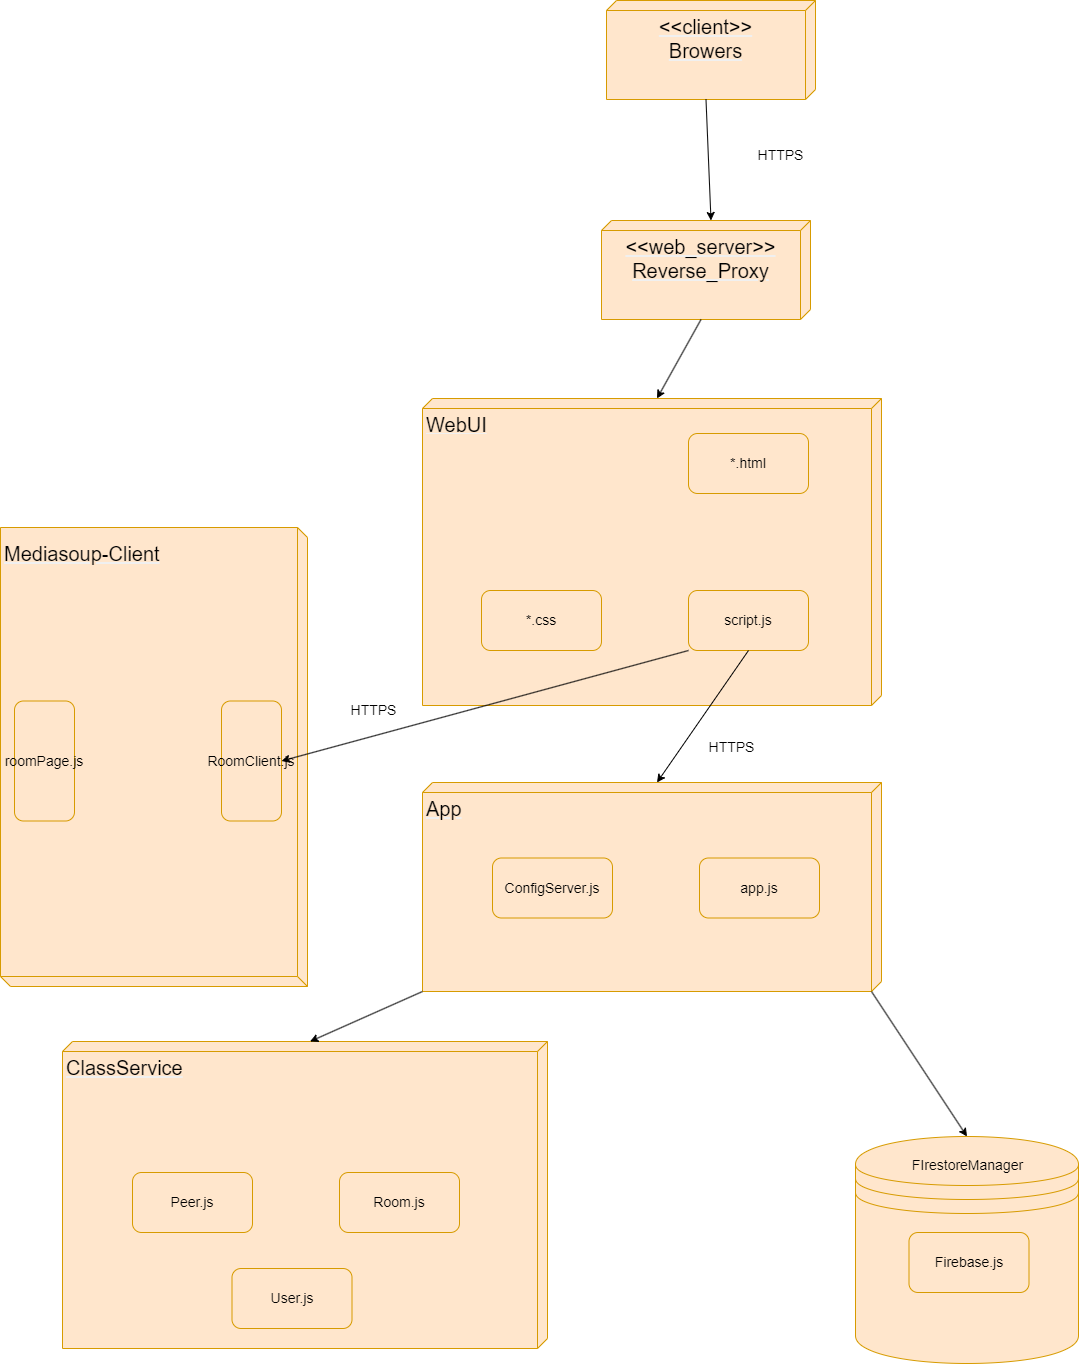

The diagram above was exported from draw.io. Its source (the exported page's mxGraphModel, read from the mxfile embedded in the PNG):
<mxGraphModel dx="3217" dy="1423" grid="0" gridSize="10" guides="1" tooltips="1" connect="1" arrows="1" fold="1" page="1" pageScale="1" pageWidth="827" pageHeight="1169" background="#ffffff" math="0" shadow="0">
  <root>
    <mxCell id="0" />
    <mxCell id="1" parent="0" />
    <mxCell id="nGIF9m0Wj2FXg4HJTF-6-27" value="" style="shape=datastore;whiteSpace=wrap;html=1;fillColor=#ffe6cc;strokeColor=#d79b00;" vertex="1" parent="1">
      <mxGeometry x="124" y="1269" width="223" height="227" as="geometry" />
    </mxCell>
    <mxCell id="nGIF9m0Wj2FXg4HJTF-6-8" value="&lt;font style=&quot;font-size: 20px;&quot; color=&quot;#000000&quot;&gt;WebUI&lt;/font&gt;&lt;div style=&quot;font-size: 20px;&quot;&gt;&lt;br&gt;&lt;/div&gt;" style="verticalAlign=top;align=left;spacingTop=8;spacingLeft=2;spacingRight=12;shape=cube;size=10;direction=south;fontStyle=4;html=1;whiteSpace=wrap;fillColor=#ffe6cc;strokeColor=#d79b00;" vertex="1" parent="1">
      <mxGeometry x="-309" y="531" width="459" height="307" as="geometry" />
    </mxCell>
    <mxCell id="nGIF9m0Wj2FXg4HJTF-6-9" value="&lt;font style=&quot;font-size: 14px;&quot; color=&quot;#000000&quot;&gt;*.html&lt;/font&gt;" style="rounded=1;whiteSpace=wrap;html=1;fillColor=#ffe6cc;strokeColor=#d79b00;" vertex="1" parent="1">
      <mxGeometry x="-43" y="566" width="120" height="60" as="geometry" />
    </mxCell>
    <mxCell id="nGIF9m0Wj2FXg4HJTF-6-10" value="&lt;font style=&quot;font-size: 14px;&quot; color=&quot;#000000&quot;&gt;script.js&lt;/font&gt;" style="rounded=1;whiteSpace=wrap;html=1;fillColor=#ffe6cc;strokeColor=#d79b00;" vertex="1" parent="1">
      <mxGeometry x="-43" y="723" width="120" height="60" as="geometry" />
    </mxCell>
    <mxCell id="nGIF9m0Wj2FXg4HJTF-6-11" value="&lt;font style=&quot;font-size: 14px;&quot; color=&quot;#000000&quot;&gt;*.css&lt;/font&gt;" style="rounded=1;whiteSpace=wrap;html=1;fillColor=#ffe6cc;strokeColor=#d79b00;" vertex="1" parent="1">
      <mxGeometry x="-250" y="723" width="120" height="60" as="geometry" />
    </mxCell>
    <mxCell id="nGIF9m0Wj2FXg4HJTF-6-12" value="&lt;div style=&quot;font-size: 20px;&quot;&gt;&lt;font color=&quot;#000000&quot;&gt;App&lt;/font&gt;&lt;/div&gt;" style="verticalAlign=top;align=left;spacingTop=8;spacingLeft=2;spacingRight=12;shape=cube;size=10;direction=south;fontStyle=4;html=1;whiteSpace=wrap;fillColor=#ffe6cc;strokeColor=#d79b00;" vertex="1" parent="1">
      <mxGeometry x="-309" y="915" width="459" height="209" as="geometry" />
    </mxCell>
    <mxCell id="nGIF9m0Wj2FXg4HJTF-6-13" value="&lt;font color=&quot;#000000&quot;&gt;&lt;span style=&quot;font-size: 14px;&quot;&gt;ConfigServer.js&lt;/span&gt;&lt;/font&gt;" style="rounded=1;whiteSpace=wrap;html=1;fillColor=#ffe6cc;strokeColor=#d79b00;" vertex="1" parent="1">
      <mxGeometry x="-239" y="990.5" width="120" height="60" as="geometry" />
    </mxCell>
    <mxCell id="nGIF9m0Wj2FXg4HJTF-6-14" value="&lt;font color=&quot;#000000&quot;&gt;&lt;span style=&quot;font-size: 14px;&quot;&gt;app.js&lt;/span&gt;&lt;/font&gt;" style="rounded=1;whiteSpace=wrap;html=1;fillColor=#ffe6cc;strokeColor=#d79b00;" vertex="1" parent="1">
      <mxGeometry x="-32" y="990.5" width="120" height="60" as="geometry" />
    </mxCell>
    <mxCell id="nGIF9m0Wj2FXg4HJTF-6-16" value="&lt;div style=&quot;font-size: 20px;&quot;&gt;&lt;font color=&quot;#000000&quot;&gt;Mediasoup-Client&lt;/font&gt;&lt;/div&gt;" style="verticalAlign=top;align=left;spacingTop=8;spacingLeft=2;spacingRight=12;shape=cube;size=10;direction=west;fontStyle=4;html=1;whiteSpace=wrap;fillColor=#ffe6cc;strokeColor=#d79b00;" vertex="1" parent="1">
      <mxGeometry x="-731" y="660" width="307" height="459" as="geometry" />
    </mxCell>
    <mxCell id="nGIF9m0Wj2FXg4HJTF-6-17" value="&lt;font color=&quot;#000000&quot;&gt;&lt;span style=&quot;font-size: 14px;&quot;&gt;roomPage.js&lt;/span&gt;&lt;/font&gt;" style="rounded=1;whiteSpace=wrap;html=1;fillColor=#ffe6cc;strokeColor=#d79b00;direction=south;" vertex="1" parent="1">
      <mxGeometry x="-717" y="833.5" width="60" height="120" as="geometry" />
    </mxCell>
    <mxCell id="nGIF9m0Wj2FXg4HJTF-6-18" value="&lt;font color=&quot;#000000&quot;&gt;&lt;span style=&quot;font-size: 14px;&quot;&gt;RoomClient.js&lt;/span&gt;&lt;/font&gt;" style="rounded=1;whiteSpace=wrap;html=1;fillColor=#ffe6cc;strokeColor=#d79b00;direction=south;" vertex="1" parent="1">
      <mxGeometry x="-510" y="833.5" width="60" height="120" as="geometry" />
    </mxCell>
    <mxCell id="nGIF9m0Wj2FXg4HJTF-6-19" value="&lt;div style=&quot;font-size: 20px;&quot;&gt;&lt;font color=&quot;#000000&quot;&gt;ClassService&lt;/font&gt;&lt;/div&gt;" style="verticalAlign=top;align=left;spacingTop=8;spacingLeft=2;spacingRight=12;shape=cube;size=10;direction=south;fontStyle=4;html=1;whiteSpace=wrap;fillColor=#ffe6cc;strokeColor=#d79b00;" vertex="1" parent="1">
      <mxGeometry x="-669" y="1174" width="485" height="307" as="geometry" />
    </mxCell>
    <mxCell id="nGIF9m0Wj2FXg4HJTF-6-20" value="&lt;font color=&quot;#000000&quot;&gt;&lt;span style=&quot;font-size: 14px;&quot;&gt;Peer.js&lt;/span&gt;&lt;/font&gt;" style="rounded=1;whiteSpace=wrap;html=1;fillColor=#ffe6cc;strokeColor=#d79b00;" vertex="1" parent="1">
      <mxGeometry x="-599" y="1305" width="120" height="60" as="geometry" />
    </mxCell>
    <mxCell id="nGIF9m0Wj2FXg4HJTF-6-21" value="&lt;font color=&quot;#000000&quot;&gt;&lt;span style=&quot;font-size: 14px;&quot;&gt;Room.js&lt;/span&gt;&lt;/font&gt;" style="rounded=1;whiteSpace=wrap;html=1;fillColor=#ffe6cc;strokeColor=#d79b00;" vertex="1" parent="1">
      <mxGeometry x="-392" y="1305" width="120" height="60" as="geometry" />
    </mxCell>
    <mxCell id="nGIF9m0Wj2FXg4HJTF-6-22" value="&lt;font color=&quot;#000000&quot;&gt;&lt;span style=&quot;font-size: 14px;&quot;&gt;User.js&lt;/span&gt;&lt;/font&gt;" style="rounded=1;whiteSpace=wrap;html=1;fillColor=#ffe6cc;strokeColor=#d79b00;" vertex="1" parent="1">
      <mxGeometry x="-499.5" y="1401" width="120" height="60" as="geometry" />
    </mxCell>
    <mxCell id="nGIF9m0Wj2FXg4HJTF-6-24" value="&lt;font color=&quot;#000000&quot;&gt;&lt;span style=&quot;font-size: 14px;&quot;&gt;Firebase.js&lt;/span&gt;&lt;/font&gt;" style="rounded=1;whiteSpace=wrap;html=1;fillColor=#ffe6cc;strokeColor=#d79b00;" vertex="1" parent="1">
      <mxGeometry x="177.5" y="1365" width="120" height="60" as="geometry" />
    </mxCell>
    <mxCell id="nGIF9m0Wj2FXg4HJTF-6-28" value="&lt;font style=&quot;font-size: 14px;&quot; color=&quot;#000000&quot;&gt;FIrestoreManager&lt;/font&gt;" style="text;html=1;align=center;verticalAlign=middle;resizable=0;points=[];autosize=1;strokeColor=none;fillColor=none;" vertex="1" parent="1">
      <mxGeometry x="171" y="1283" width="129" height="29" as="geometry" />
    </mxCell>
    <mxCell id="nGIF9m0Wj2FXg4HJTF-6-30" value="" style="endArrow=classic;html=1;rounded=0;strokeColor=#000000;exitX=0.5;exitY=1;exitDx=0;exitDy=0;entryX=0;entryY=0;entryDx=0;entryDy=224.49999999999997;entryPerimeter=0;curved=1;" edge="1" parent="1" source="nGIF9m0Wj2FXg4HJTF-6-10" target="nGIF9m0Wj2FXg4HJTF-6-12">
      <mxGeometry width="50" height="50" relative="1" as="geometry">
        <mxPoint x="329" y="995" as="sourcePoint" />
        <mxPoint x="379" y="945" as="targetPoint" />
      </mxGeometry>
    </mxCell>
    <mxCell id="nGIF9m0Wj2FXg4HJTF-6-31" value="" style="endArrow=classic;html=1;rounded=0;strokeColor=#000000;exitX=0;exitY=1;exitDx=0;exitDy=0;entryX=0.5;entryY=0;entryDx=0;entryDy=0;" edge="1" parent="1" source="nGIF9m0Wj2FXg4HJTF-6-10" target="nGIF9m0Wj2FXg4HJTF-6-18">
      <mxGeometry width="50" height="50" relative="1" as="geometry">
        <mxPoint x="339" y="1005" as="sourcePoint" />
        <mxPoint x="389" y="955" as="targetPoint" />
      </mxGeometry>
    </mxCell>
    <mxCell id="nGIF9m0Wj2FXg4HJTF-6-32" value="" style="endArrow=classic;html=1;rounded=0;strokeColor=#000000;exitX=0;exitY=0;exitDx=209;exitDy=10;exitPerimeter=0;entryX=0.5;entryY=0;entryDx=0;entryDy=0;" edge="1" parent="1" source="nGIF9m0Wj2FXg4HJTF-6-12" target="nGIF9m0Wj2FXg4HJTF-6-27">
      <mxGeometry width="50" height="50" relative="1" as="geometry">
        <mxPoint x="349" y="1015" as="sourcePoint" />
        <mxPoint x="399" y="965" as="targetPoint" />
      </mxGeometry>
    </mxCell>
    <mxCell id="nGIF9m0Wj2FXg4HJTF-6-33" value="" style="endArrow=classic;html=1;rounded=0;strokeColor=#000000;exitX=1;exitY=1;exitDx=0;exitDy=0;exitPerimeter=0;entryX=0;entryY=0;entryDx=0;entryDy=237.50000000000003;entryPerimeter=0;" edge="1" parent="1" source="nGIF9m0Wj2FXg4HJTF-6-12" target="nGIF9m0Wj2FXg4HJTF-6-19">
      <mxGeometry width="50" height="50" relative="1" as="geometry">
        <mxPoint x="359" y="1025" as="sourcePoint" />
        <mxPoint x="409" y="975" as="targetPoint" />
      </mxGeometry>
    </mxCell>
    <mxCell id="nGIF9m0Wj2FXg4HJTF-6-36" value="&lt;div style=&quot;font-size: 20px;&quot;&gt;&lt;font color=&quot;#000000&quot;&gt;&amp;lt;&amp;lt;client&amp;gt;&amp;gt;&lt;/font&gt;&lt;/div&gt;&lt;div style=&quot;font-size: 20px;&quot;&gt;&lt;font color=&quot;#000000&quot;&gt;Browers&lt;/font&gt;&lt;/div&gt;" style="verticalAlign=top;align=center;spacingTop=8;spacingLeft=2;spacingRight=12;shape=cube;size=10;direction=south;fontStyle=4;html=1;whiteSpace=wrap;fillColor=#ffe6cc;strokeColor=#d79b00;" vertex="1" parent="1">
      <mxGeometry x="-125" y="133" width="209" height="99" as="geometry" />
    </mxCell>
    <mxCell id="nGIF9m0Wj2FXg4HJTF-6-39" value="" style="endArrow=classic;html=1;rounded=0;strokeColor=#000000;exitX=0;exitY=0;exitDx=99;exitDy=109.5;entryX=0;entryY=0;entryDx=0;entryDy=99.5;exitPerimeter=0;entryPerimeter=0;" edge="1" parent="1" source="nGIF9m0Wj2FXg4HJTF-6-36" target="nGIF9m0Wj2FXg4HJTF-6-41">
      <mxGeometry width="50" height="50" relative="1" as="geometry">
        <mxPoint x="-33" y="793" as="sourcePoint" />
        <mxPoint x="-440" y="904" as="targetPoint" />
      </mxGeometry>
    </mxCell>
    <mxCell id="nGIF9m0Wj2FXg4HJTF-6-41" value="&lt;div style=&quot;font-size: 20px;&quot;&gt;&lt;font color=&quot;#000000&quot;&gt;&amp;lt;&amp;lt;web_server&amp;gt;&amp;gt;&lt;/font&gt;&lt;/div&gt;&lt;div style=&quot;font-size: 20px;&quot;&gt;&lt;font color=&quot;#000000&quot;&gt;Reverse_Proxy&lt;/font&gt;&lt;/div&gt;" style="verticalAlign=top;align=center;spacingTop=8;spacingLeft=2;spacingRight=12;shape=cube;size=10;direction=south;fontStyle=4;html=1;whiteSpace=wrap;fillColor=#ffe6cc;strokeColor=#d79b00;" vertex="1" parent="1">
      <mxGeometry x="-130" y="353" width="209" height="99" as="geometry" />
    </mxCell>
    <mxCell id="nGIF9m0Wj2FXg4HJTF-6-42" value="" style="endArrow=classic;html=1;rounded=0;strokeColor=#000000;exitX=0;exitY=0;exitDx=99;exitDy=109.5;entryX=0;entryY=0;entryDx=0;entryDy=224.5;exitPerimeter=0;entryPerimeter=0;" edge="1" parent="1" source="nGIF9m0Wj2FXg4HJTF-6-41" target="nGIF9m0Wj2FXg4HJTF-6-8">
      <mxGeometry width="50" height="50" relative="1" as="geometry">
        <mxPoint x="-15" y="242" as="sourcePoint" />
        <mxPoint x="-10" y="363" as="targetPoint" />
      </mxGeometry>
    </mxCell>
    <mxCell id="nGIF9m0Wj2FXg4HJTF-6-43" value="&lt;font style=&quot;font-size: 14px;&quot; color=&quot;#000000&quot;&gt;HTTPS&lt;/font&gt;" style="text;html=1;align=center;verticalAlign=middle;resizable=0;points=[];autosize=1;strokeColor=none;fillColor=none;" vertex="1" parent="1">
      <mxGeometry x="17" y="273" width="64" height="29" as="geometry" />
    </mxCell>
    <mxCell id="nGIF9m0Wj2FXg4HJTF-6-44" value="&lt;font style=&quot;font-size: 14px;&quot; color=&quot;#000000&quot;&gt;HTTPS&lt;/font&gt;" style="text;html=1;align=center;verticalAlign=middle;resizable=0;points=[];autosize=1;strokeColor=none;fillColor=none;" vertex="1" parent="1">
      <mxGeometry x="-390" y="828" width="64" height="29" as="geometry" />
    </mxCell>
    <mxCell id="nGIF9m0Wj2FXg4HJTF-6-45" value="&lt;font style=&quot;font-size: 14px;&quot; color=&quot;#000000&quot;&gt;HTTPS&lt;/font&gt;" style="text;html=1;align=center;verticalAlign=middle;resizable=0;points=[];autosize=1;strokeColor=none;fillColor=none;" vertex="1" parent="1">
      <mxGeometry x="-32" y="865" width="64" height="29" as="geometry" />
    </mxCell>
  </root>
</mxGraphModel>